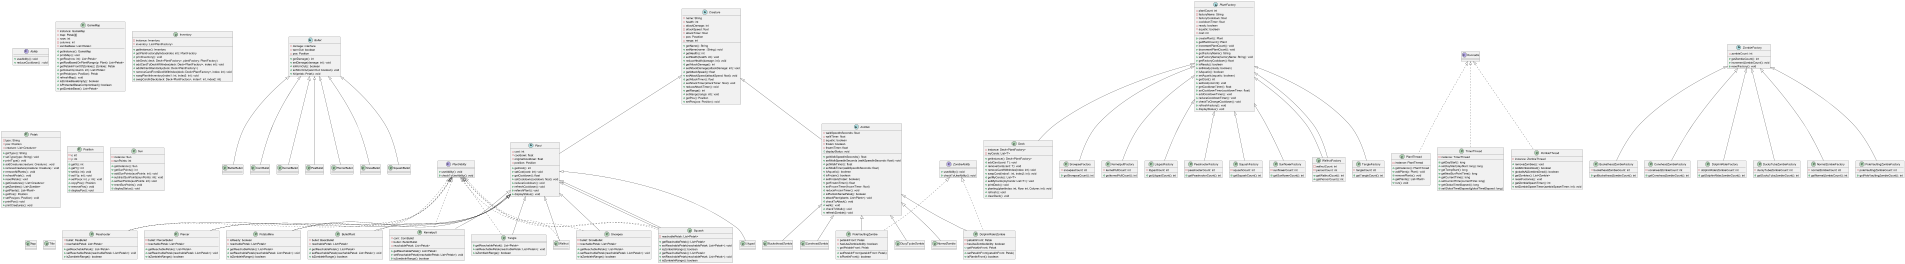

The diagram above was rendered by PlantUML. Its source (embedded in the PNG):
@startuml
'https://plantuml.com/class-diagram

interface Ability {
+ useAbility(): void
+ reduceCooldown() : void
}

abstract class Bullet{
- damage: interface
- wornOut: boolean
+ getDamage(): int
+ setDamage(damage: int): void
+ isWornOut(): boolean
+ setWornOut(wornOut: boolean): void
+ hit(petak: Petak): void
}

class ButterBullet extends Bullet{
 }

class CornBullet extends Bullet{
}

class KernelBullet extends Bullet{
}

class PeaBullet extends Bullet{
}

class PiercerBullet extends Bullet{
}

class SnowBullet extends Bullet{
}

class SquashBullet extends Bullet{
 }

abstract class "Creature"{
- name: String
- health: int
- attackDamage: int
- attackSpeed: float
- attackTimer: float
- pos: Posotion
- range: int
+ getName(): String
+ setName(name : String): void
+ getHealth(): int
+ setHealth(health: int): void
+ reduceHealth(damage: int): void
+ getAttackDamage(): int
+ setAttackDamage(attackDamage: int): void
+ getAttackSpeed(): float
+ setAttackSpeed(attackSpeed: float): void
+ getAttackTimer(): float
+ setAttackTimer(attackTimer: float): void
+ reduceAttackTimer(): void
+ getRange(): int
+ setRange(range: int): void
+ getPos(): Position
+ setPos(pos: Position): void
}

class Deck extends PlantFactory{
- instance: Deck<PlantFactory>
- myCards: List<T>
+ getInstance(): Deck<PlantFactory>
+ addCard(card: T): void
+ removeCard(card: T): void
+ removeCardWithIndex(index: int): void
+ swapCard(index1: int, index2: int): void
+ getMyCards(): List<T>
+ setMyCards(myCards: List<T>): void
+ printDeck(): void
+ planting(plantIndex: int, Row: int, Column: int): void
+ refresh(): void
+ clearDeck(): void
}

class GameMap{
- instance: GameMap
- map: Petak[][]
- rows: int
- columns: int
- zombieBase: List<Petak>
+ getInstance(): GameMap
+ printMap(): void
+ getRow(row: int): List<Petak>
+ getRowBasedOnPlantRange(p: Plant): List<Petak>
+ getPetakInFrontOfZombie(z: Zombie): Petak
+ getColumn(column: int): List<Petak>
+ getPetak(pos: Position): Petak
+ refreshMap(): void
+ isZombieBaseEmpty(): boolean
+ isProtectedBaseCompromised(): boolean
+ getZombieBase(): List<Petak>
}

class Inventory{
- instance: Inventory
- inventory: List<PlantFactory>
+ getInstance(): Inventory
+ getPlantFactoryByIndex(index: int): PlantFactory
+ printInventory(): void
+ isInDeck( deck: Deck<PlantFactory>, plantFactory: PlantFactory)
+ addCardToDeckWithIndex(deck: Deck<PlantFactory>, index: int): void
+ addAllCardRandomly(deck: Deck<PlantFactory>)
+ removeCardFromDeckWithIndex(deck: Deck<PlantFactory>, index: int): void
+ swapPlantInInventory(index1: int, index2: int): void
+ swapCardInDeck(deck: Deck<PlantFactory>, index1: int, index2: int)
}

class Petak{
- type: String
- pos: Position
- creature: List<Creature>
+ getType(): String
+ setType(type: String): void
+ printType(): void
+ addCreature(creature: Creature) : void
+ removeCreature(creature: Creature) : void
+ removeAllPlants() : void
+ refreshPetak() : void
+ resetPetak(): void
+ getCreatures(): List<Creature>
+ getZombies(): List<Zombie>
+ getPlants(): List<Plant>
+ getPos(): Position
+ setPos(pos: Position): void
+ printPos(): void
+ printCreatures(): void
}

interface PlantAbility{
+ useAbility(): void
+ checkToUseAbility(): void
}

abstract class PlantFactory{
- plantCount: int
- factoryName: String
- factoryCooldown: float
- cooldownTimer: float
- ready: boolean
- aquatic: boolean
- cost: int
+ createPlant(): Plant
+ getPlantCount(): Plant
+ incrementPlantCount(): void
+ decrementPlantCount(): void
+ getFactoryName(): String
+ setFactoryName(factoryName: String): void
+ getFactoryCooldown(): float
+ isReady(): boolean
+ setReady(ready: boolean)
+ isAquatic(): boolean
+ setAquatic(aquatic: boolean)
+ getCost(): int
+ setCost(cost int): void
+ getCooldownTimer(): float
+ setCooldownTimer(cooldownTimer: float)
+ addCooldownTimer(): void
+ reduceCooldownTimer(): void
+ checkToChangeCooldown(): void
+ refreshFactory(): void
+ displayStatus(): void
}

class SnowpeaFactory extends PlantFactory{
- snowpeaCount: int
+ getSnowpeaCount(): int
}

class KernelpultFactory extends PlantFactory{
- kernelPultCount: int
+ getkernelPultCount(): int
}

class LilypadFactory extends PlantFactory{
- lilypadCount: int
+ getLilypadCount(): int
}

class PeashooterFactory extends PlantFactory{
- peashooterCount: int
+ getPeashooterCount(): int
}

class SquashFactory extends PlantFactory{
- squashCount: int
+ getSquashCount(): int
}

class SunflowerFactory extends PlantFactory{
- sunflowerCount: int
+ getSunflowerCount(): int
}

class WallnutFactory extends PlantFactory{
- wallnutCount: int
+ getWallnutCount(): int
}

class WallnutFactory extends PlantFactory{
- piercerCount: int
+ getPiercerCount(): int
}

class TangleFactory extends PlantFactory{
- tangleCount: int
+ getTangleCount(): int
}

abstract class Plant extends Creature{
- cost: int
- cooldown: float
- originalCooldown: float
- position: Position
+ getCost(): int
+ setCost(cost: int): void
+ getCooldown(): float
+ setCooldown(cooldown: float): void
+ reduceCooldown(): void
+ refreshCooldown(): void
+ refershPlant(): void
+ displayStatus(): void
}

class BulletPlant extends Plant implements PlantAbility{
- bullet: BasicBullet
- reachablePetak: List<Petak>
+ getReachablePetak(): List<Petak>
+ setReachablePetak(reachablePetak: List<Petak>): void
+ isZombieInRange(): boolean
}

class Kernelpult extends Plant implements PlantAbility{
- corn: CornBullet
- butter: ButterBullet
- reachablePetak: List<Petak>
+ getReachablePetak(): List<Petak>
+ setReachablePetak(reachablePetak: List<Petak>): void
+ isZombieInRange(): boolean
}

class Lilypad extends Plant{
}

class Peashooter extends Plant implements PlantAbility{
- bullet: PeaBullet
- reachablePetak: List<Petak>
+ getReachablePetak(): List<Petak>
+ setReachablePetak(reachablePetak: List<Petak>): void
+ isZombieInRange(): boolean
}

class Piercer extends Plant implements PlantAbility{
- bullet: PiercerBullet
- reachablePetak: List<Petak>
+ getReachablePetak(): List<Petak>
+ setReachablePetak(reachablePetak: List<Petak>): void
+ isZombieInRange(): boolean
}

class PotatoMine extends Plant implements PlantAbility{
- isReady: boolean
- reachablePetak: List<Petak>
+ getReachablePetak(): List<Petak>
+ setReachablePetak(reachablePetak: List<Petak>): void
+ isZombieInRange(): boolean
}

class Snowpea extends Plant implements PlantAbility{
- bullet: SnowBullet
- reachablePetak: List<Petak>
+ getReachablePetak(): List<Petak>
+ setReachablePetak(reachablePetak: List<Petak>): void
+ isZombieInRange(): boolean
}

class Squash extends Plant implements PlantAbility{
- reachablePetak: List<Petak>
+ getReachablePetak(): List<Petak>
+ setReachablePetak(reachablePetak: List<Petak>): void
+ isZombieInRange(): boolean
}

class Squash extends Plant implements PlantAbility{
+ getReachablePetak(): List<Petak>
+ setReachablePetak(reachablePetak: List<Petak>): void
+ isZombieInRange(): boolean
}

class Tangle extends Plant implements PlantAbility{
+ getReachablePetak(): List<Petak>
+ setReachablePetak(reachablePetak: List<Petak>): void
+ isZombieInRange(): boolean
}

class Wallnut extends Plant implements PlantAbility{
}

class Position{
- x: int
- y: int
+ getX(): int
+ getY(): int
+ setX(x: int): void
+ setY(y: int): void
+ setPos(x: int, y: int): void
+ copyPos(): Position
+ removePos(): void
+ displayPos(): void
}

class Sun{
- instance: Sun
- sunPoints: int
+ getInstance(): Sun
+ getSunPoints(): int
+ addSunPoints(sunPoints: int): void
+ subtractSunPoints(sunPoints: int): void
+ setSunPoints(sunPoints: int): void
+ resetSunPoints(): void
+ displayStatus(): void
}

class PlantThread implements Runnable{
- instance: PlantThread
+ getInstance(): PlantThread
+ addPlant(p: Plant): void
+ removePlants(): void
+ getPlants(): List<Plant>
+ run(): void
}

class TimerThread implements Runnable{
- instance: TimerThread
+ getDayStart(): long
+ setDayStart(dayStart: long): long
+ getTempStart(): long
+ getNextSunPointTime(): long
+ getCurrentTime(): long
+ setCurrentTime(currentTime: long)
+ getGlobalTimeElapsed(): long
+ setGlobalTimeElapsed(globalTimeElapsed: long)
}

class ZombieThread implements Runnable{
- instance: ZombieThread
+ removeZombies(): void
+ isAllZombiesDead(): boolean
+ globalIsAllZombiesDead(): boolean
+ getZombies(): List<Zombie>
+ resetFactories(): void
+ getZombieSpawnTimer(): int
+ setZombieSpawnTimer(zombieSpawnTimer: int): void
}

abstract class Bullet{
- pos: Position
}

interface ZombieAbility{
+ useAbility(): void
+ checkToUseAbility(): void
}

abstract class ZombieFactory{
- zombieCount: int
+ getZombieCount(): int
+ incrementZombieCount(): void
+ resetFactory(): void
}

class BucketheadZombieFactory extends ZombieFactory{
- bucketheadZombieCount: int
+ getBucketheadZombieCount(): int
}

class ConeheadZombieFactory extends ZombieFactory{
- coneheadZombieCount: int
+ getConeheadZombieCount(): int
}

class DolphinRiderFactory extends ZombieFactory{
- dolphinRiderZombieCount: int
+ getDolphinRiderZombieCount(): int
}

class DuckyTubeZombieFactory extends ZombieFactory{
- duckyTubeZombieCount: int
+ getDuckyTubeZombieCount(): int
}

class NormalZombieFactory extends ZombieFactory{
- normalZombieCount: int
+ getNormalZombieCount(): int
}

class PoleVaultingZombieFactory extends ZombieFactory{
- poleVaultingZombieCount: int
+ getPoleVaultingZombieCount(): int
}

abstract class Zombie extends Creature{
- walkSpeedInSeconds: float
- walkTimer: float
- aquatic: boolean
- frozen: boolean
- frozenTimer: float
+ getWalkSpeedInSeconds(): float
+ setWalkSpeedInSeconds (walkSpeedInSeconds: float): void
+ getWalkTimer(): float
+ setWalkTimer(walkSpeedInSeconds: float)
+ isAquatic(): boolean
+ isFrozen(): boolean
+ setFrozen(frozen: boolean)
+ getFrozenTimer(): float
+ setFrozenTimer(frozenTimer: float)
+ reduceFrozenTimer(): void
+ isPlantsInSamePetak(): boolean
+ attackPlant(plants: List<Plant>): void
+ checkToAttack(): void
+ walk(): void
+ checkToWalk(): void
+ refreshZombie(): void
+ displayStatus: void
}

class BucketheadZombie extends Zombie{

}

class ConeheadZombie extends Zombie{

}

class DolphinRiderZombie extends Zombie implements ZombieAbility{
- petakInFront: Petak
- hasUseZombieAbility: boolean
+ getPetakInFront: Petak
+ setPetakInFront(petakInFront: Petak)
+ isPlantInFront(): boolean
}

class DucyTyubeZombie extends Zombie{

}

class NormalZombie extends Zombie{

}

class PoleVaultingZombie extends Zombie implements ZombieAbility{
- petakInFront: Petak
- hasUseZombieAbility: boolean
+ getPetakInFront: Petak
+ setPetakInFront(petakInFront: Petak)
+ isPlantInFront(): boolean
}

class App{
}

class Title{

}




















































@enduml